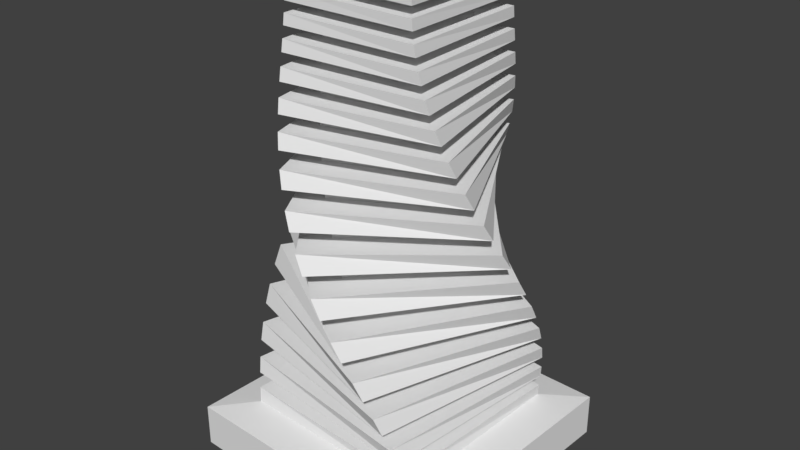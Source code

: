 # Source: tower.blend  (saved by Blender 2.78.0; exported with 4.5.12 LTS)
import bpy
from mathutils import Matrix  # noqa: F401  (used for matrix-valued properties, if any)

bpy.ops.wm.read_factory_settings(use_empty=True)
scene = bpy.context.scene
scene.name = 'Scene'

# ---- collections
col_collection_1 = bpy.data.collections.new('Collection 1'); scene.collection.children.link(col_collection_1)

# ---- materials (node trees are filled in below, after node groups)
mat_tower = bpy.data.materials.new('tower')
mat_tower.alpha_threshold = 0.0
mat_tower.use_transparent_shadow = False
mat_tower.roughness = 0.5

# ---- material node trees

# ---- world
world_world = bpy.data.worlds.new('World'); scene.world = world_world
world_world.color = (0.05088, 0.05088, 0.05088)
world_world.use_sun_shadow = False
world_world.sun_shadow_jitter_overblur = 0.0
world_world.cycles.sampling_method = 'MANUAL'

# ---- meshes
me_cube_001 = bpy.data.meshes.new('Cube.001')
me_cube_001.from_pydata([(-0.5891, 0.5891, 5.648), (0.5891, 0.5891, 5.648), (-0.5891, -0.5891, 5.648), (0.5891, -0.5891, 5.648), (-1.078, -0.9149, -0.7813), (-1.111, -0.8754, -0.5626), (-1.146, -0.8261, -0.3374), (-1.183, -0.7642, -0.09986), (-1.219, -0.6899, 0.1476), (-1.252, -0.6042, 0.4028), (-1.281, -0.5083, 0.6636), (-1.302, -0.4044, 0.928), (-1.314, -0.2951, 1.194), (-1.315, -0.1833, 1.461), (-1.306, -0.07188, 1.726), (-1.287, 0.03619, 1.988), (-1.257, 0.1384, 2.247), (-1.22, 0.2326, 2.5), (-1.177, 0.3178, 2.748), (-1.129, 0.3938, 2.989), (-1.079, 0.4592, 3.223), (-1.028, 0.5142, 3.449), (-0.9775, 0.5594, 3.668), (-0.9298, 0.5956, 3.877), (-0.8854, 0.624, 4.079), (-0.845, 0.6455, 4.273), (-0.809, 0.6613, 4.459), (-0.7777, 0.6725, 4.637), (-0.7511, 0.6801, 4.809), (-0.7294, 0.685, 4.974), (-0.7124, 0.6879, 5.135), (-0.7003, 0.6895, 5.291), (-0.6929, 0.6902, 5.444), (-0.6904, 0.6904, 5.595), (0.6904, 0.6904, 5.595), (0.6902, 0.6929, 5.444), (0.6895, 0.7003, 5.291), (0.6879, 0.7124, 5.135), (0.685, 0.7294, 4.974), (0.6802, 0.7511, 4.809), (0.6725, 0.7777, 4.637), (0.6613, 0.809, 4.459), (0.6455, 0.845, 4.273), (0.624, 0.8854, 4.079), (0.5956, 0.9298, 3.877), (0.5594, 0.9775, 3.668), (0.5142, 1.028, 3.449), (0.4592, 1.079, 3.223), (0.3938, 1.129, 2.989), (0.3178, 1.177, 2.748), (0.2326, 1.22, 2.5), (0.1384, 1.257, 2.247), (0.03619, 1.287, 1.988), (-0.07188, 1.306, 1.726), (-0.1833, 1.315, 1.461), (-0.2951, 1.314, 1.194), (-0.4044, 1.302, 0.928), (-0.5083, 1.281, 0.6636), (-0.6042, 1.252, 0.4028), (-0.6899, 1.219, 0.1476), (-0.7642, 1.183, -0.09986), (-0.8261, 1.146, -0.3374), (-0.8754, 1.111, -0.5626), (-0.9149, 1.078, -0.7813), (0.6904, -0.6904, 5.595), (0.6929, -0.6902, 5.444), (0.7003, -0.6895, 5.291), (0.7124, -0.6879, 5.135), (0.7294, -0.685, 4.974), (0.7511, -0.6802, 4.809), (0.7777, -0.6725, 4.637), (0.809, -0.6613, 4.459), (0.845, -0.6455, 4.273), (0.8854, -0.624, 4.079), (0.9298, -0.5956, 3.877), (0.9775, -0.5594, 3.668), (1.028, -0.5142, 3.449), (1.079, -0.4592, 3.223), (1.129, -0.3938, 2.989), (1.177, -0.3178, 2.748), (1.22, -0.2326, 2.5), (1.257, -0.1384, 2.247), (1.287, -0.03619, 1.988), (1.306, 0.07188, 1.726), (1.315, 0.1833, 1.461), (1.314, 0.2951, 1.194), (1.302, 0.4044, 0.928), (1.281, 0.5083, 0.6636), (1.252, 0.6042, 0.4028), (1.219, 0.6899, 0.1476), (1.183, 0.7642, -0.09986), (1.146, 0.8261, -0.3374), (1.111, 0.8754, -0.5626), (1.078, 0.9149, -0.7813), (-0.6904, -0.6904, 5.595), (-0.6902, -0.6929, 5.444), (-0.6895, -0.7003, 5.291), (-0.6879, -0.7124, 5.135), (-0.685, -0.7294, 4.974), (-0.6802, -0.7511, 4.809), (-0.6725, -0.7777, 4.637), (-0.6613, -0.809, 4.459), (-0.6455, -0.845, 4.273), (-0.624, -0.8854, 4.079), (-0.5956, -0.9298, 3.877), (-0.5594, -0.9775, 3.668), (-0.5142, -1.028, 3.449), (-0.4592, -1.079, 3.223), (-0.3938, -1.129, 2.989), (-0.3178, -1.177, 2.748), (-0.2326, -1.22, 2.5), (-0.1384, -1.257, 2.247), (-0.03619, -1.287, 1.988), (0.07188, -1.306, 1.726), (0.1833, -1.315, 1.461), (0.2951, -1.314, 1.194), (0.4044, -1.302, 0.928), (0.5083, -1.281, 0.6636), (0.6042, -1.252, 0.4028), (0.6899, -1.219, 0.1476), (0.7642, -1.183, -0.09986), (0.8261, -1.146, -0.3374), (0.8754, -1.111, -0.5626), (0.9149, -1.078, -0.7813), (-1.439, 1.583, -1.0), (-1.583, -1.439, -1.0), (-1.045, 1.045, 5.595), (-1.045, 1.045, 5.746), (1.045, 1.045, 5.746), (-1.393, 1.625, -0.7813), (1.583, 1.439, -1.0), (1.045, -1.045, 5.746), (1.625, 1.393, -0.7813), (1.439, -1.583, -1.0), (-1.045, -1.045, 5.746), (1.393, -1.625, -0.7813), (-1.625, -1.393, -0.7813), (-1.672, -1.335, -0.5626), (-1.725, -1.262, -0.3374), (-1.78, -1.171, -0.09986), (-1.834, -1.061, 0.1476), (-1.886, -0.9326, 0.4028), (-1.929, -0.7888, 0.6636), (-1.963, -0.6324, 0.928), (-1.983, -0.4669, 1.194), (-1.987, -0.2969, 1.461), (-1.975, -0.1268, 1.726), (-1.947, 0.03896, 1.988), (-1.904, 0.1963, 2.247), (-1.848, 0.342, 2.5), (-1.783, 0.4737, 2.748), (-1.71, 0.5899, 2.989), (-1.634, 0.6901, 3.223), (-1.557, 0.7744, 3.449), (-1.481, 0.8437, 3.668), (-1.408, 0.8993, 3.877), (-1.341, 0.9427, 4.079), (-1.279, 0.9758, 4.273), (-1.224, 1.0, 4.459), (-1.177, 1.017, 4.637), (-1.137, 1.029, 4.809), (-1.104, 1.036, 4.974), (-1.078, 1.041, 5.135), (-1.06, 1.043, 5.291), (-1.048, 1.044, 5.444), (1.045, 1.045, 5.595), (1.044, 1.048, 5.444), (1.043, 1.06, 5.291), (1.041, 1.078, 5.135), (1.036, 1.104, 4.974), (1.029, 1.137, 4.809), (1.017, 1.177, 4.637), (1.0, 1.224, 4.459), (0.9758, 1.279, 4.273), (0.9427, 1.341, 4.079), (0.8993, 1.408, 3.877), (0.8437, 1.481, 3.668), (0.7744, 1.557, 3.449), (0.6901, 1.634, 3.223), (0.5899, 1.71, 2.989), (0.4737, 1.783, 2.748), (0.342, 1.848, 2.5), (0.1963, 1.904, 2.247), (0.03896, 1.947, 1.988), (-0.1268, 1.975, 1.726), (-0.2969, 1.987, 1.461), (-0.4669, 1.983, 1.194), (-0.6324, 1.963, 0.928), (-0.7888, 1.929, 0.6636), (-0.9326, 1.886, 0.4028), (-1.061, 1.834, 0.1476), (-1.171, 1.78, -0.09986), (-1.262, 1.725, -0.3374), (-1.335, 1.672, -0.5626), (1.045, -1.045, 5.595), (1.048, -1.044, 5.444), (1.06, -1.043, 5.291), (1.078, -1.041, 5.135), (1.104, -1.036, 4.974), (1.137, -1.029, 4.809), (1.177, -1.017, 4.637), (1.224, -1.0, 4.459), (1.279, -0.9758, 4.273), (1.341, -0.9427, 4.079), (1.408, -0.8993, 3.877), (1.481, -0.8437, 3.668), (1.557, -0.7744, 3.449), (1.634, -0.6901, 3.223), (1.71, -0.5899, 2.989), (1.783, -0.4737, 2.748), (1.848, -0.342, 2.5), (1.904, -0.1963, 2.247), (1.947, -0.03896, 1.988), (1.975, 0.1268, 1.726), (1.987, 0.2969, 1.461), (1.983, 0.4669, 1.194), (1.963, 0.6324, 0.928), (1.929, 0.7888, 0.6636), (1.886, 0.9326, 0.4028), (1.834, 1.061, 0.1476), (1.78, 1.171, -0.09986), (1.725, 1.262, -0.3374), (1.672, 1.335, -0.5626), (-1.045, -1.045, 5.595), (-1.044, -1.048, 5.444), (-1.043, -1.06, 5.291), (-1.041, -1.078, 5.135), (-1.036, -1.104, 4.974), (-1.029, -1.137, 4.809), (-1.017, -1.177, 4.637), (-1.0, -1.224, 4.459), (-0.9758, -1.279, 4.273), (-0.9427, -1.341, 4.079), (-0.8993, -1.408, 3.877), (-0.8437, -1.481, 3.668), (-0.7744, -1.557, 3.449), (-0.6901, -1.634, 3.223), (-0.5899, -1.71, 2.989), (-0.4737, -1.783, 2.748), (-0.342, -1.848, 2.5), (-0.1963, -1.904, 2.247), (-0.03896, -1.947, 1.988), (0.1268, -1.975, 1.726), (0.2969, -1.987, 1.461), (0.4669, -1.983, 1.194), (0.6324, -1.963, 0.928), (0.7888, -1.929, 0.6636), (0.9326, -1.886, 0.4028), (1.061, -1.834, 0.1476), (1.171, -1.78, -0.09986), (1.262, -1.725, -0.3374), (1.335, -1.672, -0.5626), (-0.5891, 0.5891, 5.21), (0.5891, 0.5891, 5.21), (-0.5891, -0.5891, 5.21), (0.5891, -0.5891, 5.21), (1.439, -1.583, -1.0), (1.583, 1.439, -1.0), (-1.583, -1.439, -1.0), (-1.439, 1.583, -1.0), (-1.439, 1.583, -1.0), (-1.583, -1.439, -1.0), (1.583, 1.439, -1.0), (1.439, -1.583, -1.0), (-1.439, 1.583, -1.486), (-1.583, -1.439, -1.486), (1.583, 1.439, -1.486), (1.439, -1.583, -1.486), (-1.439, 1.583, -1.486), (-1.583, -1.439, -1.486), (1.583, 1.439, -1.486), (1.439, -1.583, -1.486), (1.439, -1.583, -1.0), (1.583, 1.439, -1.0), (-1.583, -1.439, -1.0), (-1.439, 1.583, -1.0), (-1.439, 1.583, -1.486), (-1.583, -1.439, -1.486), (1.583, 1.439, -1.486), (1.439, -1.583, -1.486), (1.993, -2.193, -1.084), (2.193, 1.993, -1.084), (-2.193, -1.993, -1.084), (-1.993, 2.193, -1.084), (-1.993, 2.193, -1.757), (-2.193, -1.993, -1.757), (2.193, 1.993, -1.757), (1.993, -2.193, -1.757)], [], [(34, 33, 126, 165), (107, 20, 152, 236), (86, 56, 187, 216), (32, 35, 166, 164), (19, 108, 237, 151), (2, 3, 255, 254), (57, 87, 217, 188), (123, 122, 5, 4), (36, 31, 163, 167), (121, 120, 7, 6), (109, 18, 150, 238), (119, 118, 9, 8), (88, 58, 189, 218), (117, 116, 11, 10), (30, 37, 168, 162), (115, 114, 13, 12), (17, 110, 239, 149), (113, 112, 15, 14), (59, 89, 219, 190), (111, 110, 17, 16), (38, 29, 161, 169), (109, 108, 19, 18), (111, 16, 148, 240), (107, 106, 21, 20), (90, 60, 191, 220), (105, 104, 23, 22), (28, 39, 170, 160), (103, 102, 25, 24), (15, 112, 241, 147), (101, 100, 27, 26), (61, 91, 221, 192), (99, 98, 29, 28), (40, 27, 159, 171), (97, 96, 31, 30), (113, 14, 146, 242), (95, 94, 33, 32), (92, 62, 193, 222), (93, 92, 122, 123), (26, 41, 172, 158), (91, 90, 120, 121), (13, 114, 243, 145), (89, 88, 118, 119), (63, 93, 132, 129), (87, 86, 116, 117), (42, 25, 157, 173), (85, 84, 114, 115), (115, 12, 144, 244), (83, 82, 112, 113), (94, 64, 194, 223), (81, 80, 110, 111), (24, 43, 174, 156), (79, 78, 108, 109), (11, 116, 245, 143), (77, 76, 106, 107), (65, 95, 224, 195), (75, 74, 104, 105), (44, 23, 155, 175), (73, 72, 102, 103), (117, 10, 142, 246), (71, 70, 100, 101), (96, 66, 196, 225), (69, 68, 98, 99), (22, 45, 176, 154), (67, 66, 96, 97), (9, 118, 247, 141), (65, 64, 94, 95), (67, 97, 226, 197), (63, 62, 92, 93), (46, 21, 153, 177), (61, 60, 90, 91), (119, 8, 140, 248), (59, 58, 88, 89), (98, 68, 198, 227), (57, 56, 86, 87), (20, 47, 178, 152), (55, 54, 84, 85), (7, 120, 249, 139), (53, 52, 82, 83), (69, 99, 228, 199), (51, 50, 80, 81), (48, 19, 151, 179), (49, 48, 78, 79), (121, 6, 138, 250), (47, 46, 76, 77), (100, 70, 200, 229), (45, 44, 74, 75), (18, 49, 180, 150), (43, 42, 72, 73), (5, 122, 251, 137), (41, 40, 70, 71), (71, 101, 230, 201), (39, 38, 68, 69), (50, 17, 149, 181), (37, 36, 66, 67), (123, 4, 136, 135), (35, 34, 64, 65), (102, 72, 202, 231), (4, 5, 62, 63), (16, 51, 182, 148), (6, 7, 60, 61), (73, 103, 232, 203), (8, 9, 58, 59), (52, 15, 147, 183), (10, 11, 56, 57), (104, 74, 204, 233), (12, 13, 54, 55), (14, 53, 184, 146), (14, 15, 52, 53), (75, 105, 234, 205), (16, 17, 50, 51), (54, 13, 145, 185), (18, 19, 48, 49), (106, 76, 206, 235), (20, 21, 46, 47), (12, 55, 186, 144), (22, 23, 44, 45), (77, 107, 236, 207), (24, 25, 42, 43), (56, 11, 143, 187), (26, 27, 40, 41), (108, 78, 208, 237), (28, 29, 38, 39), (10, 57, 188, 142), (30, 31, 36, 37), (79, 109, 238, 209), (32, 33, 34, 35), (126, 127, 128, 165), (165, 128, 131, 194), (194, 131, 134, 223), (223, 134, 127, 126), (268, 269, 277, 276), (133, 135, 136, 125), (251, 250, 138, 137), (249, 248, 140, 139), (247, 246, 142, 141), (245, 244, 144, 143), (243, 242, 146, 145), (241, 240, 148, 147), (239, 238, 150, 149), (237, 236, 152, 151), (235, 234, 154, 153), (233, 232, 156, 155), (231, 230, 158, 157), (229, 228, 160, 159), (227, 226, 162, 161), (225, 224, 164, 163), (130, 132, 135, 133), (222, 221, 250, 251), (220, 219, 248, 249), (218, 217, 246, 247), (216, 215, 244, 245), (214, 213, 242, 243), (212, 211, 240, 241), (210, 209, 238, 239), (208, 207, 236, 237), (206, 205, 234, 235), (204, 203, 232, 233), (202, 201, 230, 231), (200, 199, 228, 229), (198, 197, 226, 227), (196, 195, 224, 225), (124, 129, 132, 130), (193, 192, 221, 222), (191, 190, 219, 220), (189, 188, 217, 218), (187, 186, 215, 216), (185, 184, 213, 214), (183, 182, 211, 212), (181, 180, 209, 210), (179, 178, 207, 208), (177, 176, 205, 206), (175, 174, 203, 204), (173, 172, 201, 202), (171, 170, 199, 200), (169, 168, 197, 198), (167, 166, 195, 196), (125, 136, 129, 124), (137, 138, 192, 193), (139, 140, 190, 191), (141, 142, 188, 189), (143, 144, 186, 187), (145, 146, 184, 185), (147, 148, 182, 183), (149, 150, 180, 181), (151, 152, 178, 179), (153, 154, 176, 177), (155, 156, 174, 175), (157, 158, 172, 173), (159, 160, 170, 171), (161, 162, 168, 169), (163, 164, 166, 167), (55, 85, 215, 186), (21, 106, 235, 153), (84, 54, 185, 214), (105, 22, 154, 234), (53, 83, 213, 184), (23, 104, 233, 155), (82, 52, 183, 212), (103, 24, 156, 232), (51, 81, 211, 182), (25, 102, 231, 157), (80, 50, 181, 210), (101, 26, 158, 230), (49, 79, 209, 180), (27, 100, 229, 159), (78, 48, 179, 208), (99, 28, 160, 228), (0, 1, 128, 127), (47, 77, 207, 178), (29, 98, 227, 161), (76, 46, 177, 206), (97, 30, 162, 226), (45, 75, 205, 176), (31, 96, 225, 163), (1, 3, 131, 128), (74, 44, 175, 204), (95, 32, 164, 224), (43, 73, 203, 174), (33, 94, 223, 126), (72, 42, 173, 202), (93, 123, 135, 132), (3, 2, 134, 131), (41, 71, 201, 172), (122, 92, 222, 251), (70, 40, 171, 200), (91, 121, 250, 221), (39, 69, 199, 170), (120, 90, 220, 249), (2, 0, 127, 134), (68, 38, 169, 198), (89, 119, 248, 219), (37, 67, 197, 168), (118, 88, 218, 247), (66, 36, 167, 196), (87, 117, 246, 217), (35, 65, 195, 166), (116, 86, 216, 245), (64, 34, 165, 194), (85, 115, 244, 215), (4, 63, 129, 136), (114, 84, 214, 243), (62, 5, 137, 193), (83, 113, 242, 213), (6, 61, 192, 138), (112, 82, 212, 241), (60, 7, 139, 191), (81, 111, 240, 211), (8, 59, 190, 140), (110, 80, 210, 239), (58, 9, 141, 189), (255, 253, 252, 254), (1, 0, 252, 253), (0, 2, 254, 252), (3, 1, 253, 255), (125, 124, 260, 261), (124, 130, 262, 260), (133, 125, 261, 263), (130, 133, 263, 262), (260, 262, 257, 259), (264, 266, 267, 265), (263, 261, 258, 256), (266, 264, 268, 270), (265, 267, 271, 269), (256, 258, 274, 272), (271, 270, 278, 279), (259, 257, 273, 275), (267, 266, 270, 271), (264, 265, 269, 268), (262, 263, 256, 257), (261, 260, 259, 258), (273, 272, 280, 281), (274, 275, 283, 282), (278, 276, 284, 286), (277, 279, 287, 285), (258, 259, 275, 274), (269, 271, 279, 277), (257, 256, 272, 273), (270, 268, 276, 278), (281, 280, 287, 286), (280, 282, 285, 287), (283, 281, 286, 284), (282, 283, 284, 285), (279, 278, 286, 287), (276, 277, 285, 284), (275, 273, 281, 283), (272, 274, 282, 280)])
_uv = me_cube_001.uv_layers.new(name='UVMap')
_uv.uv.foreach_set('vector', [0.8302, 0.5021, 0.8302, 0.5757, 0.8113, 0.5946, 0.8113, 0.4832, 0.4961, 0.7496, 0.4959, 0.6613, 0.5187, 0.6387, 0.5187, 0.7724, 0.5146, 0.5101, 0.4118, 0.5091, 0.3848, 0.4832, 0.5405, 0.4832, 0.9035, 0.6536, 0.8297, 0.6536, 0.8108, 0.6347, 0.9225, 0.6347, 0.3368, 0.7508, 0.3371, 0.6606, 0.3601, 0.6373, 0.3601, 0.7737, 0.9098, 0.4545, 0.9098, 0.3917, 0.9332, 0.3917, 0.9332, 0.4545, 0.4112, 0.1885, 0.4122, 0.2924, 0.385, 0.3185, 0.385, 0.1613, 0.923, 0.6468, 0.9346, 0.6489, 0.9346, 0.755, 0.9228, 0.7532, 0.816, 0.7848, 0.816, 0.8589, 0.797, 0.8779, 0.797, 0.7658, 0.9663, 0.1191, 0.9788, 0.1225, 0.9788, 0.2266, 0.966, 0.2245, 0.6562, 0.75, 0.6559, 0.6581, 0.6796, 0.6347, 0.6796, 0.7738, 0.1473, 0.8487, 0.1607, 0.8534, 0.1607, 0.953, 0.1469, 0.9509, 0.1323, 0.4121, 0.02743, 0.4111, 0.0, 0.3847, 0.1587, 0.3847, 0.9517, 0.2266, 0.9378, 0.2208, 0.9373, 0.129, 0.9517, 0.1305, 0.5596, 0.7929, 0.5596, 0.8676, 0.5405, 0.8868, 0.5405, 0.7738, 0.8504, 0.9652, 0.8364, 0.9588, 0.8359, 0.8779, 0.8504, 0.8785, 0.5694, 0.4401, 0.6631, 0.4406, 0.6874, 0.4643, 0.5456, 0.4643, 0.7881, 0.9577, 0.7743, 0.9513, 0.7738, 0.8834, 0.7881, 0.8831, 0.4116, 0.02757, 0.4126, 0.1331, 0.385, 0.1598, 0.385, 0.0, 0.9361, 0.8819, 0.9494, 0.8836, 0.9494, 0.9623, 0.9356, 0.9578, 0.2429, 0.8685, 0.3184, 0.8685, 0.3378, 0.8879, 0.2236, 0.8879, 0.68, 0.8831, 0.6927, 0.8854, 0.6927, 0.9675, 0.6796, 0.9638, 0.6652, 0.1195, 0.6645, 0.02414, 0.6893, 0.0, 0.6893, 0.1443, 0.5407, 0.8868, 0.5527, 0.8894, 0.5527, 0.9722, 0.5405, 0.9695, 0.4125, 0.3494, 0.4117, 0.4556, 0.3848, 0.4832, 0.3848, 0.3226, 0.606, 0.8868, 0.6172, 0.8892, 0.6172, 0.971, 0.6058, 0.9692, 0.4045, 0.792, 0.4045, 0.8684, 0.3848, 0.888, 0.3848, 0.7724, 0.2848, 0.9697, 0.2745, 0.9676, 0.2744, 0.8879, 0.2848, 0.8889, 0.02452, 0.6648, 0.1216, 0.6656, 0.1469, 0.6901, 1.908e-08, 0.6901, 0.3249, 0.9669, 0.3154, 0.9653, 0.3153, 0.8879, 0.3249, 0.8884, 0.2505, 0.3503, 0.2513, 0.4568, 0.2236, 0.4838, 0.2236, 0.3226, 0.4033, 0.9646, 0.3945, 0.9635, 0.3944, 0.888, 0.4033, 0.8882, 0.6995, 0.7857, 0.6995, 0.8632, 0.6796, 0.8831, 0.6796, 0.7658, 0.4383, 0.9628, 0.43, 0.9621, 0.43, 0.888, 0.4383, 0.8881, 0.6668, 0.2848, 0.6659, 0.1862, 0.6916, 0.1613, 0.6916, 0.3105, 0.4795, 0.9618, 0.4715, 0.9616, 0.4714, 0.888, 0.4795, 0.888, 0.1344, 0.2511, 0.0277, 0.2504, 0.0, 0.2234, 0.1615, 0.2234, 0.9749, 0.4832, 0.9865, 0.4855, 0.9865, 0.591, 0.9747, 0.5893, 0.7123, 0.5035, 0.7123, 0.5823, 0.6921, 0.6024, 0.6921, 0.4832, 0.9709, 0.2282, 0.9834, 0.2317, 0.9834, 0.3349, 0.9706, 0.3329, 0.5657, 0.6085, 0.6659, 0.6095, 0.6921, 0.6347, 0.5405, 0.6347, 0.9613, 0.4832, 0.9747, 0.4881, 0.9747, 0.5863, 0.9609, 0.5843, 0.2507, 0.1889, 0.2512, 0.2956, 0.2236, 0.3226, 0.2236, 0.1613, 0.8114, 0.9736, 0.7975, 0.9677, 0.797, 0.8779, 0.8114, 0.8792, 0.7122, 0.262, 0.7924, 0.2621, 0.813, 0.2826, 0.6916, 0.2826, 0.8794, 0.9628, 0.8654, 0.9564, 0.8649, 0.8779, 0.8794, 0.8783, 0.3517, 0.6108, 0.3507, 0.5093, 0.3773, 0.4838, 0.3773, 0.6373, 0.5813, 0.9587, 0.5676, 0.9523, 0.567, 0.8872, 0.5813, 0.8868, 0.9039, 0.5757, 0.9039, 0.5021, 0.9228, 0.4832, 0.9228, 0.5946, 0.7324, 0.8831, 0.7457, 0.8845, 0.7457, 0.9611, 0.7319, 0.9565, 0.02092, 0.7111, 0.02101, 0.7928, 0.0, 0.8137, 2.544e-08, 0.6901, 0.7192, 0.8831, 0.7319, 0.8852, 0.7319, 0.9658, 0.7189, 0.962, 0.4107, 0.6118, 0.5135, 0.6129, 0.5405, 0.6387, 0.3848, 0.6387, 0.5816, 0.8868, 0.5936, 0.8892, 0.5936, 0.9709, 0.5813, 0.9682, 0.8297, 0.7274, 0.9035, 0.7274, 0.9225, 0.7463, 0.8108, 0.7463, 0.6401, 0.8868, 0.6512, 0.8891, 0.6512, 0.9701, 0.6398, 0.9683, 0.7941, 0.02141, 0.7108, 0.0213, 0.6893, 4.449e-08, 0.8154, 0.0, 0.2953, 0.9692, 0.285, 0.9671, 0.2848, 0.8879, 0.2953, 0.889, 0.5162, 0.2913, 0.5151, 0.1874, 0.5423, 0.1613, 0.5423, 0.3185, 0.3944, 0.9668, 0.385, 0.9652, 0.3848, 0.888, 0.3944, 0.8886, 0.8902, 0.8589, 0.8902, 0.7848, 0.9092, 0.7658, 0.9092, 0.8779, 0.4211, 0.9645, 0.4123, 0.9634, 0.4122, 0.888, 0.4211, 0.8883, 0.7092, 0.3445, 0.7093, 0.4294, 0.6874, 0.4511, 0.6874, 0.3226, 0.455, 0.9627, 0.4467, 0.9621, 0.4467, 0.888, 0.455, 0.8881, 0.0264, 0.5159, 0.1313, 0.5169, 0.1587, 0.5433, 3.18e-08, 0.5433, 0.4957, 0.9617, 0.4876, 0.9616, 0.4876, 0.888, 0.4957, 0.888, 0.6343, 0.8676, 0.6343, 0.7929, 0.6535, 0.7738, 0.6535, 0.8868, 0.9742, 0.3572, 0.9857, 0.3593, 0.9857, 0.4654, 0.974, 0.4636, 0.7018, 0.7435, 0.7885, 0.7437, 0.8108, 0.7658, 0.6796, 0.7658, 0.9623, 0.0, 0.9748, 0.003391, 0.9748, 0.1075, 0.962, 0.1054, 0.5183, 0.1322, 0.5173, 0.0266, 0.5449, 6.355e-09, 0.5449, 0.1598, 0.9604, 0.61, 0.9738, 0.6148, 0.9738, 0.7143, 0.96, 0.7122, 0.3184, 0.7931, 0.2429, 0.7931, 0.2236, 0.7737, 0.3378, 0.7737, 0.966, 0.2266, 0.9521, 0.2208, 0.9517, 0.129, 0.966, 0.1305, 0.4959, 0.6613, 0.4074, 0.6615, 0.3848, 0.6387, 0.5187, 0.6387, 0.8649, 0.9652, 0.8509, 0.9588, 0.8504, 0.8779, 0.8649, 0.8785, 0.5179, 0.4565, 0.5188, 0.3503, 0.5456, 0.3226, 0.5456, 0.4832, 0.7738, 0.9577, 0.76, 0.9513, 0.7595, 0.8834, 0.7738, 0.8831, 0.4809, 0.8684, 0.4809, 0.792, 0.5005, 0.7724, 0.5005, 0.888, 0.8944, 0.8779, 0.9077, 0.8795, 0.9077, 0.9583, 0.8939, 0.9537, 0.2466, 0.7505, 0.3368, 0.7508, 0.3601, 0.7737, 0.2236, 0.7737, 0.6931, 0.8831, 0.7058, 0.8854, 0.7058, 0.9675, 0.6927, 0.9638, 0.3579, 0.4561, 0.3571, 0.3496, 0.3848, 0.3226, 0.3848, 0.4838, 0.9335, 0.3917, 0.9454, 0.3943, 0.9454, 0.4771, 0.9332, 0.4745, 0.7771, 0.8632, 0.7771, 0.7857, 0.797, 0.7658, 0.797, 0.8831, 0.6174, 0.8868, 0.6285, 0.8892, 0.6285, 0.971, 0.6172, 0.9692, 0.6559, 0.6581, 0.5639, 0.6585, 0.5405, 0.6347, 0.6796, 0.6347, 0.2744, 0.9697, 0.2641, 0.9676, 0.2639, 0.8879, 0.2744, 0.8889, 0.02704, 0.357, 0.1338, 0.3577, 0.1615, 0.3847, 5.088e-08, 0.3847, 0.3153, 0.9669, 0.3058, 0.9653, 0.3057, 0.8879, 0.3153, 0.8884, 0.7911, 0.5822, 0.7911, 0.5034, 0.8113, 0.4832, 0.8113, 0.6024, 0.4122, 0.9646, 0.4034, 0.9635, 0.4033, 0.888, 0.4122, 0.8882, 0.5699, 0.3464, 0.5694, 0.4401, 0.5456, 0.4643, 0.5456, 0.3226, 0.4467, 0.9628, 0.4384, 0.9621, 0.4383, 0.888, 0.4467, 0.8881, 0.3579, 0.295, 0.3574, 0.1884, 0.385, 0.1613, 0.385, 0.3226, 0.4714, 0.9618, 0.4634, 0.9616, 0.4634, 0.888, 0.4714, 0.888, 0.7925, 0.1819, 0.7123, 0.1819, 0.6916, 0.1613, 0.813, 0.1613, 0.8244, 0.8779, 0.8359, 0.8801, 0.8359, 0.9857, 0.8242, 0.9839, 0.6645, 0.02414, 0.5691, 0.02479, 0.5449, 1.271e-08, 0.6893, 0.0, 0.8117, 0.8779, 0.8242, 0.8814, 0.8242, 0.9846, 0.8114, 0.9826, 0.1027, 0.7927, 0.1027, 0.711, 0.1237, 0.6901, 0.1237, 0.8137, 0.9606, 0.3572, 0.974, 0.3621, 0.974, 0.4602, 0.9602, 0.4583, 0.02531, 0.5678, 0.02452, 0.6648, 1.908e-08, 0.6901, 0.0, 0.5433, 0.06106, 0.9722, 0.04716, 0.9663, 0.0467, 0.8765, 0.06106, 0.8778, 0.7107, 0.1045, 0.794, 0.1047, 0.8154, 0.126, 0.6893, 0.126, 0.8939, 0.9628, 0.8799, 0.9564, 0.8794, 0.8779, 0.8939, 0.8783, 0.6659, 0.1862, 0.5672, 0.1871, 0.5423, 0.1613, 0.6916, 0.1613, 0.567, 0.9587, 0.5533, 0.9523, 0.5527, 0.8872, 0.567, 0.8868, 0.7943, 0.4293, 0.7941, 0.3443, 0.816, 0.3226, 0.816, 0.4511, 0.7462, 0.8831, 0.7595, 0.8845, 0.7595, 0.9611, 0.7457, 0.9565, 0.5666, 0.5084, 0.5657, 0.6085, 0.5405, 0.6347, 0.5405, 0.4832, 0.7062, 0.8831, 0.7189, 0.8852, 0.7189, 0.9658, 0.7058, 0.962, 0.7887, 0.657, 0.702, 0.6568, 0.6796, 0.6347, 0.8108, 0.6347, 0.5939, 0.8868, 0.6058, 0.8892, 0.6058, 0.9709, 0.5936, 0.9682, 0.3507, 0.5093, 0.2491, 0.5103, 0.2236, 0.4838, 0.3773, 0.4838, 0.6287, 0.8868, 0.6398, 0.8891, 0.6398, 0.9701, 0.6285, 0.9683, 0.4077, 0.7499, 0.4961, 0.7496, 0.5187, 0.7724, 0.3848, 0.7724, 0.3057, 0.9692, 0.2954, 0.9671, 0.2953, 0.8879, 0.3057, 0.889, 0.4118, 0.5091, 0.4107, 0.6118, 0.3848, 0.6387, 0.3848, 0.4832, 0.3345, 0.9667, 0.325, 0.9651, 0.3249, 0.8879, 0.3345, 0.8885, 0.3371, 0.6606, 0.2469, 0.6603, 0.2236, 0.6373, 0.3601, 0.6373, 0.43, 0.9645, 0.4212, 0.9634, 0.4211, 0.888, 0.43, 0.8883, 0.5151, 0.1874, 0.4112, 0.1885, 0.385, 0.1613, 0.5423, 0.1613, 0.4634, 0.9627, 0.4551, 0.9621, 0.455, 0.888, 0.4634, 0.8881, 0.5642, 0.7504, 0.6562, 0.75, 0.6796, 0.7738, 0.5405, 0.7738, 0.4876, 0.9617, 0.4795, 0.9616, 0.4795, 0.888, 0.4876, 0.888, 0.2318, 0.8879, 0.2398, 0.8879, 0.2398, 0.9992, 0.2318, 0.9992, 0.2559, 0.9992, 0.2478, 0.9992, 0.2478, 0.8879, 0.2559, 0.8879, 0.2478, 0.9992, 0.2398, 0.9992, 0.2398, 0.8879, 0.2478, 0.8879, 0.2559, 0.8879, 0.2639, 0.8879, 0.2639, 0.9992, 0.2559, 0.9992, 0.0, 0.0, 0.0, 0.0, 0.0, 0.0, 0.0, 0.0, 0.923, 0.4832, 0.9346, 0.4857, 0.9346, 0.6468, 0.9228, 0.6445, 0.2111, 0.6688, 0.2229, 0.6727, 0.2229, 0.8324, 0.2108, 0.8294, 0.5192, 0.6387, 0.5321, 0.6447, 0.5321, 0.7997, 0.5187, 0.7966, 0.3607, 0.6373, 0.3743, 0.6452, 0.3743, 0.7912, 0.3601, 0.7885, 0.5013, 0.7724, 0.5151, 0.7817, 0.5151, 0.9137, 0.5005, 0.912, 0.5333, 0.9232, 0.5195, 0.9136, 0.5187, 0.7997, 0.5333, 0.7998, 0.1973, 0.8299, 0.2108, 0.8318, 0.2108, 0.946, 0.1965, 0.9382, 0.09276, 0.8137, 0.1057, 0.817, 0.1057, 0.9389, 0.09211, 0.9324, 0.9465, 0.2282, 0.9587, 0.2321, 0.9587, 0.3572, 0.946, 0.3522, 0.9502, 0.7658, 0.9617, 0.7698, 0.9617, 0.8945, 0.9498, 0.891, 0.6684, 0.7738, 0.6791, 0.7774, 0.6791, 0.8996, 0.6681, 0.8974, 0.3745, 0.6373, 0.3844, 0.6403, 0.3844, 0.7591, 0.3743, 0.7579, 0.9929, 0.8835, 0.9838, 0.8813, 0.9836, 0.7658, 0.9929, 0.7663, 0.1465, 0.9188, 0.138, 0.9174, 0.1379, 0.8044, 0.1465, 0.8046, 0.5403, 0.7509, 0.5322, 0.7502, 0.5321, 0.6387, 0.5403, 0.6388, 0.9344, 0.2282, 0.946, 0.2308, 0.946, 0.3913, 0.9342, 0.3891, 0.9137, 0.0, 0.9256, 0.004035, 0.9256, 0.1627, 0.9134, 0.1598, 0.8834, 0.2282, 0.8964, 0.2343, 0.8964, 0.3877, 0.8829, 0.3847, 0.1476, 0.6972, 0.1612, 0.7052, 0.1612, 0.8487, 0.1469, 0.8462, 0.9238, 0.9037, 0.9099, 0.8945, 0.9092, 0.7658, 0.9238, 0.7671, 0.09211, 0.9334, 0.07832, 0.9237, 0.07748, 0.8139, 0.09211, 0.8137, 0.1245, 0.8416, 0.1379, 0.8432, 0.1379, 0.9537, 0.1237, 0.9459, 0.9352, 0.6054, 0.9482, 0.6083, 0.9482, 0.7275, 0.9346, 0.7208, 0.9487, 0.4832, 0.9609, 0.487, 0.9609, 0.61, 0.9482, 0.6049, 0.9505, 0.0, 0.962, 0.003814, 0.962, 0.1271, 0.9501, 0.1235, 0.973, 0.7658, 0.9836, 0.7692, 0.9836, 0.8906, 0.9727, 0.8883, 0.9836, 0.2282, 0.9935, 0.231, 0.9935, 0.3494, 0.9834, 0.3481, 0.995, 0.4746, 0.9859, 0.4725, 0.9857, 0.3572, 0.995, 0.3578, 0.9975, 0.2197, 0.9889, 0.2183, 0.9889, 0.1054, 0.9975, 0.1056, 0.2318, 1.0, 0.2236, 0.9994, 0.2236, 0.8879, 0.2318, 0.8879, 0.9241, 0.7658, 0.9356, 0.7683, 0.9356, 0.9293, 0.9238, 0.927, 0.9102, 0.2282, 0.922, 0.2321, 0.922, 0.3917, 0.9098, 0.3888, 0.1978, 0.6688, 0.2108, 0.6748, 0.2108, 0.8299, 0.1973, 0.8267, 0.1476, 0.5433, 0.1612, 0.5512, 0.1612, 0.6972, 0.1469, 0.6944, 0.3385, 0.7737, 0.3524, 0.783, 0.3524, 0.915, 0.3378, 0.9133, 0.3747, 0.9146, 0.3609, 0.905, 0.3601, 0.7912, 0.3747, 0.7913, 0.9364, 0.7658, 0.9498, 0.7677, 0.9498, 0.8819, 0.9356, 0.8741, 0.1063, 0.8137, 0.1193, 0.817, 0.1193, 0.9389, 0.1057, 0.9324, 0.9378, 0.0, 0.9501, 0.003952, 0.9501, 0.129, 0.9373, 0.124, 0.9486, 0.61, 0.96, 0.614, 0.96, 0.7387, 0.9482, 0.7352, 0.962, 0.7658, 0.9727, 0.7694, 0.9727, 0.8916, 0.9617, 0.8894, 0.375, 0.7724, 0.3848, 0.7753, 0.3848, 0.8942, 0.3748, 0.893, 0.994, 0.7277, 0.9849, 0.7255, 0.9848, 0.61, 0.994, 0.6105, 0.1465, 0.8044, 0.138, 0.8031, 0.1379, 0.6901, 0.1465, 0.6903, 0.9918, 0.9956, 0.9837, 0.995, 0.9836, 0.8835, 0.9918, 0.8835, 0.9258, 0.0, 0.9373, 0.002595, 0.9373, 0.1631, 0.9256, 0.1609, 0.9224, 0.2282, 0.9342, 0.2322, 0.9342, 0.3908, 0.922, 0.388, 0.8969, 0.2282, 0.9098, 0.2343, 0.9098, 0.3877, 0.8964, 0.3847, 0.1243, 0.6901, 0.1379, 0.6981, 0.1379, 0.8416, 0.1237, 0.8391, 0.6681, 0.9117, 0.6543, 0.9025, 0.6535, 0.7738, 0.6681, 0.7751, 0.07748, 0.9334, 0.06369, 0.9237, 0.06286, 0.8139, 0.07748, 0.8137, 0.9468, 0.3572, 0.9602, 0.3588, 0.9602, 0.4692, 0.946, 0.4614, 0.9352, 0.4832, 0.9482, 0.4862, 0.9482, 0.6054, 0.9346, 0.5987, 0.2113, 0.8324, 0.2235, 0.8361, 0.2235, 0.9591, 0.2108, 0.954, 0.9591, 0.2282, 0.9706, 0.232, 0.9706, 0.3553, 0.9587, 0.3517, 0.9741, 0.61, 0.9848, 0.6135, 0.9848, 0.7348, 0.9738, 0.7325, 0.979, 0.1054, 0.9889, 0.1082, 0.9889, 0.2266, 0.9788, 0.2253, 0.9957, 0.6007, 0.9866, 0.5986, 0.9865, 0.4832, 0.9957, 0.4839, 0.7967, 0.9973, 0.7882, 0.996, 0.7881, 0.8831, 0.7967, 0.8833, 1.0, 0.9956, 0.9918, 0.995, 0.9918, 0.8835, 1.0, 0.8835, 0.2491, 0.5103, 0.2501, 0.6118, 0.2236, 0.6373, 0.2236, 0.4838, 0.7885, 0.7437, 0.7887, 0.657, 0.8108, 0.6347, 0.8108, 0.7658, 0.6668, 0.5094, 0.5666, 0.5084, 0.5405, 0.4832, 0.6921, 0.4832, 0.7941, 0.3443, 0.7092, 0.3445, 0.6874, 0.3226, 0.816, 0.3226, 0.5672, 0.1871, 0.5681, 0.2857, 0.5423, 0.3105, 0.5423, 0.1613, 0.7108, 0.0213, 0.7107, 0.1045, 0.6893, 0.126, 0.6893, 4.449e-08, 0.1224, 0.5686, 0.02531, 0.5678, 0.0, 0.5433, 0.1469, 0.5433, 0.1027, 0.711, 0.02092, 0.7111, 2.544e-08, 0.6901, 0.1237, 0.6901, 0.5691, 0.02479, 0.5697, 0.1202, 0.5449, 0.1443, 0.5449, 1.271e-08, 0.7924, 0.2621, 0.7925, 0.1819, 0.813, 0.1613, 0.813, 0.2826, 0.6636, 0.3469, 0.5699, 0.3464, 0.5456, 0.3226, 0.6874, 0.3226, 0.7911, 0.5034, 0.7123, 0.5035, 0.6921, 0.4832, 0.8113, 0.4832, 0.5639, 0.6585, 0.5642, 0.7504, 0.5405, 0.7738, 0.5405, 0.6347, 0.6995, 0.8632, 0.7771, 0.8632, 0.797, 0.8831, 0.6796, 0.8831, 0.2469, 0.6603, 0.2466, 0.7505, 0.2236, 0.7737, 0.2236, 0.6373, 0.4809, 0.792, 0.4045, 0.792, 0.3848, 0.7724, 0.5005, 0.7724, 0.2216, 0.5818, 0.2216, 0.6446, 0.1973, 0.6688, 0.1973, 0.5575, 0.4074, 0.6615, 0.4077, 0.7499, 0.3848, 0.7724, 0.3848, 0.6387, 0.3184, 0.8685, 0.3184, 0.7931, 0.3378, 0.7737, 0.3378, 0.8879, 0.702, 0.6568, 0.7018, 0.7435, 0.6796, 0.7658, 0.6796, 0.6347, 0.6343, 0.7929, 0.5596, 0.7929, 0.5405, 0.7738, 0.6535, 0.7738, 0.7093, 0.4294, 0.7943, 0.4293, 0.816, 0.4511, 0.6874, 0.4511, 0.816, 0.8589, 0.8902, 0.8589, 0.9092, 0.8779, 0.797, 0.8779, 0.2216, 0.2477, 0.2216, 0.3105, 0.1973, 0.3347, 0.1973, 0.2234, 0.794, 0.1047, 0.7941, 0.02141, 0.8154, 0.0, 0.8154, 0.126, 0.9035, 0.7274, 0.9035, 0.6536, 0.9225, 0.6347, 0.9225, 0.7463, 0.02101, 0.7928, 0.1027, 0.7927, 0.1237, 0.8137, 0.0, 0.8137, 0.8302, 0.5757, 0.9039, 0.5757, 0.9228, 0.5946, 0.8113, 0.5946, 0.7123, 0.1819, 0.7122, 0.262, 0.6916, 0.2826, 0.6916, 0.1613, 0.2512, 0.2956, 0.3579, 0.295, 0.385, 0.3226, 0.2236, 0.3226, 0.2216, 0.359, 0.2216, 0.4218, 0.1973, 0.4461, 0.1973, 0.3347, 0.7123, 0.5823, 0.7911, 0.5822, 0.8113, 0.6024, 0.6921, 0.6024, 0.1338, 0.3577, 0.1344, 0.2511, 0.1615, 0.2234, 0.1615, 0.3847, 0.7771, 0.7857, 0.6995, 0.7857, 0.6796, 0.7658, 0.797, 0.7658, 0.2513, 0.4568, 0.3579, 0.4561, 0.3848, 0.4838, 0.2236, 0.4838, 0.4045, 0.8684, 0.4809, 0.8684, 0.5005, 0.888, 0.3848, 0.888, 0.5188, 0.3503, 0.4125, 0.3494, 0.3848, 0.3226, 0.5456, 0.3226, 0.2216, 0.4704, 0.2216, 0.5332, 0.1973, 0.5575, 0.1973, 0.4461, 0.2429, 0.7931, 0.2429, 0.8685, 0.2236, 0.8879, 0.2236, 0.7737, 0.4126, 0.1331, 0.5183, 0.1322, 0.5449, 0.1598, 0.385, 0.1598, 0.5596, 0.8676, 0.6343, 0.8676, 0.6535, 0.8868, 0.5405, 0.8868, 0.1313, 0.5169, 0.1323, 0.4121, 0.1587, 0.3847, 0.1587, 0.5433, 0.8902, 0.7848, 0.816, 0.7848, 0.797, 0.7658, 0.9092, 0.7658, 0.4122, 0.2924, 0.5162, 0.2913, 0.5423, 0.3185, 0.385, 0.3185, 0.8297, 0.6536, 0.8297, 0.7274, 0.8108, 0.7463, 0.8108, 0.6347, 0.5135, 0.6129, 0.5146, 0.5101, 0.5405, 0.4832, 0.5405, 0.6387, 0.9039, 0.5021, 0.8302, 0.5021, 0.8113, 0.4832, 0.9228, 0.4832, 0.2501, 0.6118, 0.3517, 0.6108, 0.3773, 0.6373, 0.2236, 0.6373, 0.3574, 0.1884, 0.2507, 0.1889, 0.2236, 0.1613, 0.385, 0.1613, 0.6659, 0.6095, 0.6668, 0.5094, 0.6921, 0.4832, 0.6921, 0.6347, 0.0277, 0.2504, 0.02704, 0.357, 5.088e-08, 0.3847, 0.0, 0.2234, 0.5681, 0.2857, 0.6668, 0.2848, 0.6916, 0.3105, 0.5423, 0.3105, 0.3571, 0.3496, 0.2505, 0.3503, 0.2236, 0.3226, 0.3848, 0.3226, 0.1216, 0.6656, 0.1224, 0.5686, 0.1469, 0.5433, 0.1469, 0.6901, 0.4117, 0.4556, 0.5179, 0.4565, 0.5456, 0.4832, 0.3848, 0.4832, 0.5697, 0.1202, 0.6652, 0.1195, 0.6893, 0.1443, 0.5449, 0.1443, 0.5173, 0.0266, 0.4116, 0.02757, 0.385, 0.0, 0.5449, 6.355e-09, 0.6631, 0.4406, 0.6636, 0.3469, 0.6874, 0.3226, 0.6874, 0.4643, 0.02743, 0.4111, 0.0264, 0.5159, 3.18e-08, 0.5433, 0.0, 0.3847, 2.226e-08, 0.8765, 0.0, 0.8137, 0.06286, 0.8137, 0.06286, 0.8765, 0.9063, 0.3887, 0.9063, 0.4515, 0.8829, 0.4515, 0.8829, 0.3887, 0.0467, 0.8765, 0.0467, 0.9393, 0.02335, 0.9393, 0.02335, 0.8765, 0.0, 0.9393, 2.544e-08, 0.8765, 0.02335, 0.8765, 0.02335, 0.9393, 0.0, 0.0, 0.0, 0.0, 0.0, 0.0, 0.0, 0.0, 0.0, 0.0, 0.0, 0.0, 0.0, 0.0, 0.0, 0.0, 0.0, 0.0, 0.0, 0.0, 0.0, 0.0, 0.0, 0.0, 0.0, 0.0, 0.0, 0.0, 0.0, 0.0, 0.0, 0.0, 0.0, 0.0, 0.0, 0.0, 0.0, 0.0, 0.0, 0.0, 0.2236, 1.907e-08, 0.385, 0.0, 0.385, 0.1613, 0.2236, 0.1613, 0.0, 0.0, 0.0, 0.0, 0.0, 0.0, 0.0, 0.0, 0.0, 0.0, 0.0, 0.0, 0.0, 0.0, 0.0, 0.0, 0.0, 0.0, 0.0, 0.0, 0.0, 0.0, 0.0, 0.0, 0.0, 0.0, 0.0, 0.0, 0.0, 0.0, 0.0, 0.0, 0.0, 0.0, 0.0, 0.0, 0.0, 0.0, 0.0, 0.0, 0.0, 0.0, 0.0, 0.0, 0.0, 0.0, 0.0, 0.0, 0.0, 0.0, 0.0, 0.0, 0.0, 0.0, 0.0, 0.0, 0.0, 0.0, 0.0, 0.0, 0.0, 0.0, 0.0, 0.0, 0.0, 0.0, 0.0, 0.0, 0.0, 0.0, 0.0, 0.0, 0.0, 0.0, 0.0, 0.0, 0.0, 0.0, 0.0, 0.0, 0.03106, 0.1923, 0.1925, 0.1923, 0.2236, 0.2234, 0.0, 0.2234, 0.1925, 0.03103, 0.03106, 0.03103, 3.816e-08, 0.0, 0.2236, 3.813e-08, 0.8823, 0.03103, 0.8823, 0.1923, 0.8513, 0.2234, 0.8513, 0.0, 0.1925, 0.7011, 0.1925, 0.8624, 0.1615, 0.8934, 0.1615, 0.67, 0.0, 0.0, 0.0, 0.0, 0.0, 0.0, 0.0, 0.0, 0.0, 0.0, 0.0, 0.0, 0.0, 0.0, 0.0, 0.0, 0.0, 0.0, 0.0, 0.0, 0.0, 0.0, 0.0, 0.0, 0.0, 0.0, 0.0, 0.0, 0.0, 0.0, 0.0, 0.0, 0.8154, 0.2228, 0.8154, 0.0, 0.8513, 0.000134, 0.8513, 0.2229, 0.1615, 0.4467, 0.1615, 0.2234, 0.1973, 0.2234, 0.1973, 0.4467, 0.1615, 0.67, 0.1615, 0.4467, 0.1973, 0.4468, 0.1973, 0.67, 0.816, 0.451, 0.816, 0.2282, 0.8519, 0.2283, 0.8519, 0.4511, 0.8519, 0.4205, 0.8519, 0.2592, 0.8829, 0.2282, 0.8829, 0.4515, 0.8823, 0.1923, 0.8823, 0.03103, 0.9134, 0.0, 0.9134, 0.2234, 0.03106, 0.03103, 0.03106, 0.1923, 0.0, 0.2234, 3.816e-08, 0.0, 0.1925, 0.1923, 0.1925, 0.03103, 0.2236, 3.813e-08, 0.2236, 0.2234])
me_cube_001.materials.append(mat_tower)
me_cube_001.use_remesh_preserve_volume = False
me_cube_001.use_remesh_preserve_attributes = False
me_cube_001.use_mirror_vertex_groups = False
me_cube_001.update()

# ---- objects
ob_cube = bpy.data.objects.new('Cube', me_cube_001)

# ---- transforms, parenting, visibility, modifiers, constraints
ob_cube.location = (0.0, 0.0, 1.761)
ob_cube.lineart.crease_threshold = 0.0

# ---- collection membership
col_collection_1.objects.link(ob_cube)

# ---- scene / render settings (as saved in the file)
scene.frame_start = 1; scene.frame_end = 250; scene.frame_set(1)
scene.render.engine = 'BLENDER_EEVEE_NEXT'
scene.render.resolution_percentage = 50
scene.render.dither_intensity = 0.0
scene.cycles.use_denoising = False
scene.cycles.samples = 128
scene.cycles.sampling_pattern = 'TABULATED_SOBOL'
scene.cycles.light_sampling_threshold = 0.0
scene.cycles.use_adaptive_sampling = False
scene.cycles.use_light_tree = False
scene.cycles.blur_glossy = 0.0
scene.cycles.sample_clamp_indirect = 0.0
scene.view_settings.view_transform = 'Standard'
bpy.context.view_layer.update()

# ---- added for rendering (the .blend has no active camera and no usable light): camera, sun
cam_auto = bpy.data.cameras.new('AutoCamera')
cam_auto.lens = 50.0
cam_auto.sensor_width = 36.0
cam_auto.clip_end = 1000.0
ob_auto_camera = bpy.data.objects.new('AutoCamera', cam_auto)
scene.collection.objects.link(ob_auto_camera)
ob_auto_camera.location = (9.00673, -10.8081, 10.9605)
ob_auto_camera.rotation_euler = (1.09748, -7.21219e-08, 0.694738)
scene.camera = ob_auto_camera
light_auto_sun = bpy.data.lights.new('AutoSun', 'SUN')
light_auto_sun.energy = 3.0
light_auto_sun.angle = 0.0523599
ob_auto_sun = bpy.data.objects.new('AutoSun', light_auto_sun)
scene.collection.objects.link(ob_auto_sun)
ob_auto_sun.rotation_euler = (0.872665, 0.174533, 0.523599)
bpy.context.view_layer.update()
